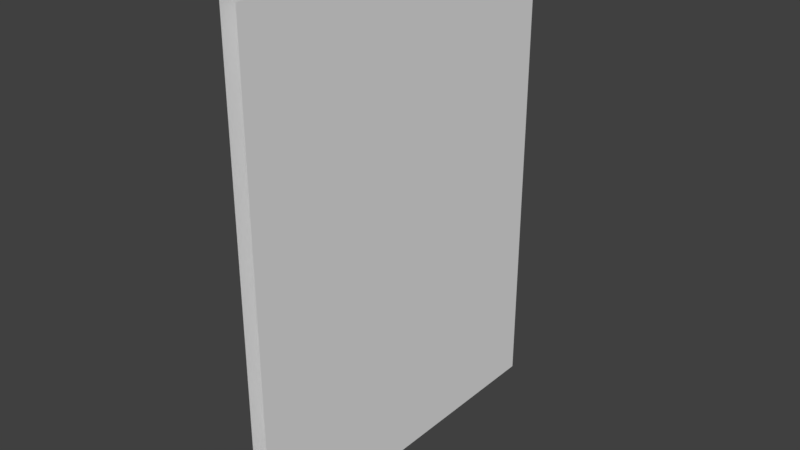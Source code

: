 # Source: ModuleStraight_Simple.blend  (saved by Blender 2.78.0; exported with 4.5.12 LTS)
import bpy
from mathutils import Matrix  # noqa: F401  (used for matrix-valued properties, if any)

bpy.ops.wm.read_factory_settings(use_empty=True)
scene = bpy.context.scene
scene.name = 'Scene'

# ---- collections
col_collection_5 = bpy.data.collections.new('Collection 5'); scene.collection.children.link(col_collection_5)

# ---- world
world_world = bpy.data.worlds.new('World'); scene.world = world_world
world_world.color = (0.05088, 0.05088, 0.05088)
world_world.use_sun_shadow = False
world_world.sun_shadow_jitter_overblur = 0.0
world_world.cycles.sampling_method = 'MANUAL'

# ---- meshes
me_plane_013 = bpy.data.meshes.new('Plane.013')
me_plane_013.from_pydata([(-0.045, -1.0, 0.0), (0.045, -1.0, 0.0), (-0.045, 1.0, 0.0), (0.045, 1.0, 0.0), (-0.045, 1.0, 2.66), (-0.045, -1.0, 2.66), (0.045, -1.0, 2.66), (0.045, 1.0, 2.66)], [], [(2, 0, 5, 4), (1, 3, 7, 6)])
_uv = me_plane_013.uv_layers.new(name='UVMap')
_uv.uv.foreach_set('vector', [1.0, 0.0, 0.0, 0.0, 0.0, 1.0, 1.0, 1.0, 0.0, 0.0, 1.0, 0.0, 1.0, 1.0, 0.0, 1.0])
me_plane_013.use_remesh_preserve_volume = False
me_plane_013.use_remesh_preserve_attributes = False
me_plane_013.use_mirror_vertex_groups = False
me_plane_013.update()

# ---- objects
ob_plane_001 = bpy.data.objects.new('Plane.001', me_plane_013)

# ---- transforms, parenting, visibility, modifiers, constraints
ob_plane_001.location = (0.0, 0.0, 0.0)
ob_plane_001.scale = (1.0, 1.0, 1.0)
ob_plane_001.lineart.crease_threshold = 0.0

# ---- collection membership
col_collection_5.objects.link(ob_plane_001)

# ---- scene / render settings (as saved in the file)
scene.frame_start = 1; scene.frame_end = 250; scene.frame_set(61)
scene.render.engine = 'BLENDER_EEVEE_NEXT'
scene.render.resolution_percentage = 50
scene.render.dither_intensity = 0.0
scene.cycles.use_denoising = False
scene.cycles.samples = 128
scene.cycles.sampling_pattern = 'TABULATED_SOBOL'
scene.cycles.light_sampling_threshold = 0.0
scene.cycles.use_adaptive_sampling = False
scene.cycles.use_light_tree = False
scene.cycles.blur_glossy = 0.0
scene.cycles.sample_clamp_indirect = 0.0
scene.view_settings.view_transform = 'Standard'
bpy.context.view_layer.update()

# ---- added for rendering (the .blend has no active camera and no usable light): camera, sun
cam_auto = bpy.data.cameras.new('AutoCamera')
cam_auto.lens = 50.0
cam_auto.sensor_width = 36.0
cam_auto.clip_end = 1000.0
ob_auto_camera = bpy.data.objects.new('AutoCamera', cam_auto)
scene.collection.objects.link(ob_auto_camera)
ob_auto_camera.location = (3.08028, -3.69633, 3.79422)
ob_auto_camera.rotation_euler = (1.09748, -7.21219e-08, 0.694738)
scene.camera = ob_auto_camera
light_auto_sun = bpy.data.lights.new('AutoSun', 'SUN')
light_auto_sun.energy = 3.0
light_auto_sun.angle = 0.0523599
ob_auto_sun = bpy.data.objects.new('AutoSun', light_auto_sun)
scene.collection.objects.link(ob_auto_sun)
ob_auto_sun.rotation_euler = (0.872665, 0.174533, 0.523599)
bpy.context.view_layer.update()
